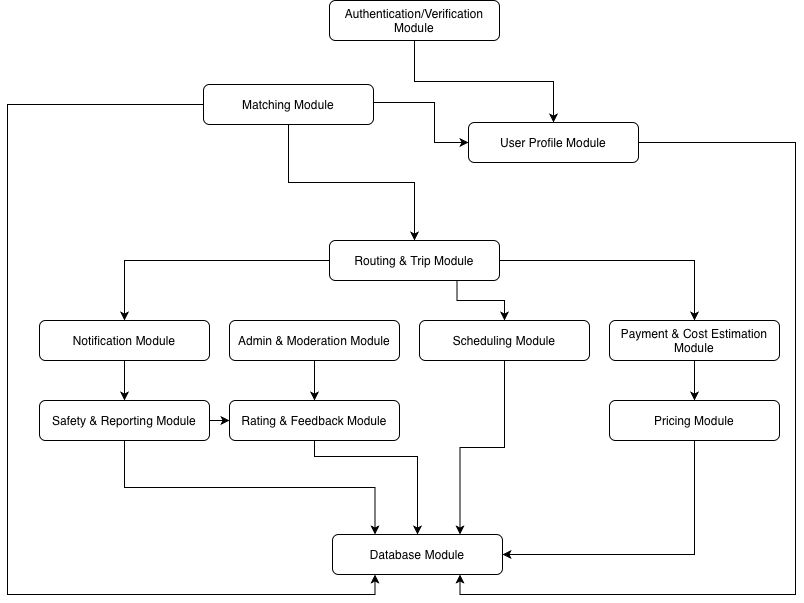

The diagram above was exported from draw.io. Its source (the exported page's mxGraphModel, read from the mxfile embedded in the PNG):
<mxGraphModel dx="1426" dy="822" grid="0" gridSize="10" guides="1" tooltips="1" connect="1" arrows="1" fold="1" page="1" pageScale="1" pageWidth="850" pageHeight="1100" math="0" shadow="0">
  <root>
    <mxCell id="0" />
    <mxCell id="1" parent="0" />
    <mxCell id="CN-lWJw6GA8ol5R70oBG-22" style="edgeStyle=orthogonalEdgeStyle;rounded=0;orthogonalLoop=1;jettySize=auto;html=1;exitX=0.5;exitY=1;exitDx=0;exitDy=0;entryX=0.5;entryY=0;entryDx=0;entryDy=0;" edge="1" parent="1" source="3pxZ1KAEXkGk-9JNQXW8-1" target="CN-lWJw6GA8ol5R70oBG-1">
      <mxGeometry relative="1" as="geometry" />
    </mxCell>
    <mxCell id="3pxZ1KAEXkGk-9JNQXW8-1" value="Authentication/Verification Module" style="rounded=1;whiteSpace=wrap;html=1;" parent="1" vertex="1">
      <mxGeometry x="360" y="160" width="170" height="40" as="geometry" />
    </mxCell>
    <mxCell id="CN-lWJw6GA8ol5R70oBG-41" style="edgeStyle=orthogonalEdgeStyle;rounded=0;orthogonalLoop=1;jettySize=auto;html=1;exitX=1;exitY=0.5;exitDx=0;exitDy=0;entryX=0.75;entryY=1;entryDx=0;entryDy=0;" edge="1" parent="1" source="CN-lWJw6GA8ol5R70oBG-1" target="CN-lWJw6GA8ol5R70oBG-10">
      <mxGeometry relative="1" as="geometry">
        <Array as="points">
          <mxPoint x="826" y="302" />
          <mxPoint x="826" y="754" />
          <mxPoint x="491" y="754" />
        </Array>
      </mxGeometry>
    </mxCell>
    <mxCell id="CN-lWJw6GA8ol5R70oBG-1" value="User Profile Module" style="rounded=1;whiteSpace=wrap;html=1;" vertex="1" parent="1">
      <mxGeometry x="499" y="282" width="170" height="40" as="geometry" />
    </mxCell>
    <mxCell id="CN-lWJw6GA8ol5R70oBG-24" style="edgeStyle=orthogonalEdgeStyle;rounded=0;orthogonalLoop=1;jettySize=auto;html=1;exitX=0.5;exitY=1;exitDx=0;exitDy=0;entryX=0.5;entryY=0;entryDx=0;entryDy=0;" edge="1" parent="1" source="CN-lWJw6GA8ol5R70oBG-2" target="CN-lWJw6GA8ol5R70oBG-3">
      <mxGeometry relative="1" as="geometry" />
    </mxCell>
    <mxCell id="CN-lWJw6GA8ol5R70oBG-37" style="edgeStyle=orthogonalEdgeStyle;rounded=0;orthogonalLoop=1;jettySize=auto;html=1;exitX=1;exitY=0.5;exitDx=0;exitDy=0;" edge="1" parent="1" source="CN-lWJw6GA8ol5R70oBG-2" target="CN-lWJw6GA8ol5R70oBG-1">
      <mxGeometry relative="1" as="geometry">
        <Array as="points">
          <mxPoint x="465" y="262" />
          <mxPoint x="465" y="302" />
        </Array>
      </mxGeometry>
    </mxCell>
    <mxCell id="CN-lWJw6GA8ol5R70oBG-42" style="edgeStyle=orthogonalEdgeStyle;rounded=0;orthogonalLoop=1;jettySize=auto;html=1;exitX=0;exitY=0.5;exitDx=0;exitDy=0;entryX=0.25;entryY=1;entryDx=0;entryDy=0;" edge="1" parent="1" source="CN-lWJw6GA8ol5R70oBG-2" target="CN-lWJw6GA8ol5R70oBG-10">
      <mxGeometry relative="1" as="geometry">
        <Array as="points">
          <mxPoint x="38" y="264" />
          <mxPoint x="38" y="754" />
          <mxPoint x="406" y="754" />
        </Array>
      </mxGeometry>
    </mxCell>
    <mxCell id="CN-lWJw6GA8ol5R70oBG-2" value="Matching Module" style="rounded=1;whiteSpace=wrap;html=1;" vertex="1" parent="1">
      <mxGeometry x="234" y="244" width="170" height="40" as="geometry" />
    </mxCell>
    <mxCell id="CN-lWJw6GA8ol5R70oBG-31" style="edgeStyle=orthogonalEdgeStyle;rounded=0;orthogonalLoop=1;jettySize=auto;html=1;exitX=0;exitY=0.5;exitDx=0;exitDy=0;entryX=0.5;entryY=0;entryDx=0;entryDy=0;" edge="1" parent="1" source="CN-lWJw6GA8ol5R70oBG-3" target="CN-lWJw6GA8ol5R70oBG-5">
      <mxGeometry relative="1" as="geometry" />
    </mxCell>
    <mxCell id="CN-lWJw6GA8ol5R70oBG-33" style="edgeStyle=orthogonalEdgeStyle;rounded=0;orthogonalLoop=1;jettySize=auto;html=1;exitX=0.75;exitY=1;exitDx=0;exitDy=0;entryX=0.5;entryY=0;entryDx=0;entryDy=0;" edge="1" parent="1" source="CN-lWJw6GA8ol5R70oBG-3" target="CN-lWJw6GA8ol5R70oBG-4">
      <mxGeometry relative="1" as="geometry" />
    </mxCell>
    <mxCell id="CN-lWJw6GA8ol5R70oBG-34" style="edgeStyle=orthogonalEdgeStyle;rounded=0;orthogonalLoop=1;jettySize=auto;html=1;exitX=1;exitY=0.5;exitDx=0;exitDy=0;entryX=0.5;entryY=0;entryDx=0;entryDy=0;" edge="1" parent="1" source="CN-lWJw6GA8ol5R70oBG-3" target="CN-lWJw6GA8ol5R70oBG-8">
      <mxGeometry relative="1" as="geometry" />
    </mxCell>
    <mxCell id="CN-lWJw6GA8ol5R70oBG-3" value="Routing &amp;amp; Trip Module" style="rounded=1;whiteSpace=wrap;html=1;" vertex="1" parent="1">
      <mxGeometry x="360" y="400" width="170" height="40" as="geometry" />
    </mxCell>
    <mxCell id="CN-lWJw6GA8ol5R70oBG-26" style="edgeStyle=orthogonalEdgeStyle;rounded=0;orthogonalLoop=1;jettySize=auto;html=1;exitX=0.5;exitY=1;exitDx=0;exitDy=0;entryX=0.75;entryY=0;entryDx=0;entryDy=0;" edge="1" parent="1" source="CN-lWJw6GA8ol5R70oBG-4" target="CN-lWJw6GA8ol5R70oBG-10">
      <mxGeometry relative="1" as="geometry" />
    </mxCell>
    <mxCell id="CN-lWJw6GA8ol5R70oBG-4" value="Scheduling Module" style="rounded=1;whiteSpace=wrap;html=1;" vertex="1" parent="1">
      <mxGeometry x="450" y="480" width="170" height="40" as="geometry" />
    </mxCell>
    <mxCell id="CN-lWJw6GA8ol5R70oBG-29" style="edgeStyle=orthogonalEdgeStyle;rounded=0;orthogonalLoop=1;jettySize=auto;html=1;exitX=0.5;exitY=1;exitDx=0;exitDy=0;" edge="1" parent="1" source="CN-lWJw6GA8ol5R70oBG-5" target="CN-lWJw6GA8ol5R70oBG-7">
      <mxGeometry relative="1" as="geometry" />
    </mxCell>
    <mxCell id="CN-lWJw6GA8ol5R70oBG-5" value="Notification Module" style="rounded=1;whiteSpace=wrap;html=1;" vertex="1" parent="1">
      <mxGeometry x="70" y="480" width="170" height="40" as="geometry" />
    </mxCell>
    <mxCell id="CN-lWJw6GA8ol5R70oBG-27" style="edgeStyle=orthogonalEdgeStyle;rounded=0;orthogonalLoop=1;jettySize=auto;html=1;exitX=0.5;exitY=1;exitDx=0;exitDy=0;entryX=0.5;entryY=0;entryDx=0;entryDy=0;" edge="1" parent="1" source="CN-lWJw6GA8ol5R70oBG-6" target="CN-lWJw6GA8ol5R70oBG-11">
      <mxGeometry relative="1" as="geometry" />
    </mxCell>
    <mxCell id="CN-lWJw6GA8ol5R70oBG-6" value="Admin &amp;amp; Moderation Module" style="rounded=1;whiteSpace=wrap;html=1;" vertex="1" parent="1">
      <mxGeometry x="260" y="480" width="170" height="40" as="geometry" />
    </mxCell>
    <mxCell id="CN-lWJw6GA8ol5R70oBG-38" style="edgeStyle=orthogonalEdgeStyle;rounded=0;orthogonalLoop=1;jettySize=auto;html=1;exitX=1;exitY=0.5;exitDx=0;exitDy=0;entryX=0;entryY=0.5;entryDx=0;entryDy=0;" edge="1" parent="1" source="CN-lWJw6GA8ol5R70oBG-7" target="CN-lWJw6GA8ol5R70oBG-11">
      <mxGeometry relative="1" as="geometry" />
    </mxCell>
    <mxCell id="CN-lWJw6GA8ol5R70oBG-40" style="edgeStyle=orthogonalEdgeStyle;rounded=0;orthogonalLoop=1;jettySize=auto;html=1;exitX=0.5;exitY=1;exitDx=0;exitDy=0;entryX=0.25;entryY=0;entryDx=0;entryDy=0;" edge="1" parent="1" source="CN-lWJw6GA8ol5R70oBG-7" target="CN-lWJw6GA8ol5R70oBG-10">
      <mxGeometry relative="1" as="geometry" />
    </mxCell>
    <mxCell id="CN-lWJw6GA8ol5R70oBG-7" value="Safety &amp;amp; Reporting Module" style="rounded=1;whiteSpace=wrap;html=1;" vertex="1" parent="1">
      <mxGeometry x="70" y="560" width="170" height="40" as="geometry" />
    </mxCell>
    <mxCell id="CN-lWJw6GA8ol5R70oBG-18" style="edgeStyle=orthogonalEdgeStyle;rounded=0;orthogonalLoop=1;jettySize=auto;html=1;exitX=0.5;exitY=1;exitDx=0;exitDy=0;entryX=0.5;entryY=0;entryDx=0;entryDy=0;" edge="1" parent="1" source="CN-lWJw6GA8ol5R70oBG-8" target="CN-lWJw6GA8ol5R70oBG-9">
      <mxGeometry relative="1" as="geometry" />
    </mxCell>
    <mxCell id="CN-lWJw6GA8ol5R70oBG-8" value="Payment &amp;amp; Cost Estimation Module" style="rounded=1;whiteSpace=wrap;html=1;" vertex="1" parent="1">
      <mxGeometry x="640" y="480" width="170" height="40" as="geometry" />
    </mxCell>
    <mxCell id="CN-lWJw6GA8ol5R70oBG-25" style="edgeStyle=orthogonalEdgeStyle;rounded=0;orthogonalLoop=1;jettySize=auto;html=1;exitX=0.5;exitY=1;exitDx=0;exitDy=0;entryX=1;entryY=0.5;entryDx=0;entryDy=0;" edge="1" parent="1" source="CN-lWJw6GA8ol5R70oBG-9" target="CN-lWJw6GA8ol5R70oBG-10">
      <mxGeometry relative="1" as="geometry" />
    </mxCell>
    <mxCell id="CN-lWJw6GA8ol5R70oBG-9" value="Pricing Module" style="rounded=1;whiteSpace=wrap;html=1;" vertex="1" parent="1">
      <mxGeometry x="640" y="560" width="170" height="40" as="geometry" />
    </mxCell>
    <mxCell id="CN-lWJw6GA8ol5R70oBG-10" value="Database Module" style="rounded=1;whiteSpace=wrap;html=1;" vertex="1" parent="1">
      <mxGeometry x="363" y="694" width="170" height="40" as="geometry" />
    </mxCell>
    <mxCell id="CN-lWJw6GA8ol5R70oBG-28" style="edgeStyle=orthogonalEdgeStyle;rounded=0;orthogonalLoop=1;jettySize=auto;html=1;exitX=0.5;exitY=1;exitDx=0;exitDy=0;" edge="1" parent="1" source="CN-lWJw6GA8ol5R70oBG-11" target="CN-lWJw6GA8ol5R70oBG-10">
      <mxGeometry relative="1" as="geometry">
        <Array as="points">
          <mxPoint x="345" y="616" />
          <mxPoint x="448" y="616" />
        </Array>
      </mxGeometry>
    </mxCell>
    <mxCell id="CN-lWJw6GA8ol5R70oBG-11" value="Rating &amp;amp; Feedback Module" style="rounded=1;whiteSpace=wrap;html=1;" vertex="1" parent="1">
      <mxGeometry x="260" y="560" width="170" height="40" as="geometry" />
    </mxCell>
  </root>
</mxGraphModel>